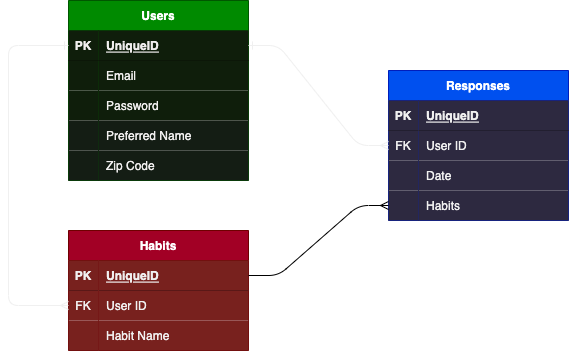

The diagram above was exported from draw.io. Its source (the exported page's mxGraphModel, read from the mxfile embedded in the PNG):
<mxGraphModel dx="1006" dy="809" grid="1" gridSize="10" guides="1" tooltips="1" connect="1" arrows="1" fold="1" page="1" pageScale="1" pageWidth="850" pageHeight="1100" math="0" shadow="0">
  <root>
    <mxCell id="0" />
    <mxCell id="1" parent="0" />
    <mxCell id="15" value="Users" style="shape=table;startSize=30;container=1;collapsible=1;childLayout=tableLayout;fixedRows=1;rowLines=0;fontStyle=1;align=center;resizeLast=1;fillColor=#008a00;fontColor=#ffffff;strokeColor=#005700;" parent="1" vertex="1">
      <mxGeometry x="200" y="90" width="180" height="180" as="geometry" />
    </mxCell>
    <mxCell id="16" value="" style="shape=tableRow;horizontal=0;startSize=0;swimlaneHead=0;swimlaneBody=0;fillColor=none;collapsible=0;dropTarget=0;points=[[0,0.5],[1,0.5]];portConstraint=eastwest;top=0;left=0;right=0;bottom=1;" parent="15" vertex="1">
      <mxGeometry y="30" width="180" height="30" as="geometry" />
    </mxCell>
    <mxCell id="17" value="PK" style="shape=partialRectangle;connectable=0;fillColor=#0F1E0B;top=0;left=0;bottom=0;right=0;fontStyle=1;overflow=hidden;fontColor=#F0EEEE;" parent="16" vertex="1">
      <mxGeometry width="30" height="30" as="geometry">
        <mxRectangle width="30" height="30" as="alternateBounds" />
      </mxGeometry>
    </mxCell>
    <mxCell id="18" value="UniqueID" style="shape=partialRectangle;connectable=0;fillColor=#0F1E0B;top=0;left=0;bottom=0;right=0;align=left;spacingLeft=6;fontStyle=5;overflow=hidden;fontColor=#F0EEEE;" parent="16" vertex="1">
      <mxGeometry x="30" width="150" height="30" as="geometry">
        <mxRectangle width="150" height="30" as="alternateBounds" />
      </mxGeometry>
    </mxCell>
    <mxCell id="19" value="" style="shape=tableRow;horizontal=0;startSize=0;swimlaneHead=0;swimlaneBody=0;fillColor=none;collapsible=0;dropTarget=0;points=[[0,0.5],[1,0.5]];portConstraint=eastwest;top=0;left=0;right=0;bottom=0;" parent="15" vertex="1">
      <mxGeometry y="60" width="180" height="30" as="geometry" />
    </mxCell>
    <mxCell id="20" value="" style="shape=partialRectangle;connectable=0;fillColor=#0F1E0B;top=0;left=0;bottom=0;right=0;editable=1;overflow=hidden;fontColor=#F0EEEE;" parent="19" vertex="1">
      <mxGeometry width="30" height="30" as="geometry">
        <mxRectangle width="30" height="30" as="alternateBounds" />
      </mxGeometry>
    </mxCell>
    <mxCell id="21" value="Email" style="shape=partialRectangle;connectable=0;fillColor=#0F1E0B;top=0;left=0;bottom=0;right=0;align=left;spacingLeft=6;overflow=hidden;fontColor=#F0EEEE;" parent="19" vertex="1">
      <mxGeometry x="30" width="150" height="30" as="geometry">
        <mxRectangle width="150" height="30" as="alternateBounds" />
      </mxGeometry>
    </mxCell>
    <mxCell id="22" value="" style="shape=tableRow;horizontal=0;startSize=0;swimlaneHead=0;swimlaneBody=0;fillColor=none;collapsible=0;dropTarget=0;points=[[0,0.5],[1,0.5]];portConstraint=eastwest;top=0;left=0;right=0;bottom=0;" parent="15" vertex="1">
      <mxGeometry y="90" width="180" height="30" as="geometry" />
    </mxCell>
    <mxCell id="23" value="" style="shape=partialRectangle;connectable=0;fillColor=#0F1E0B;top=0;left=0;bottom=0;right=0;editable=1;overflow=hidden;fontColor=#F0EEEE;" parent="22" vertex="1">
      <mxGeometry width="30" height="30" as="geometry">
        <mxRectangle width="30" height="30" as="alternateBounds" />
      </mxGeometry>
    </mxCell>
    <mxCell id="24" value="Password" style="shape=partialRectangle;connectable=0;fillColor=#0F1E0B;top=0;left=0;bottom=0;right=0;align=left;spacingLeft=6;overflow=hidden;fontColor=#F0EEEE;" parent="22" vertex="1">
      <mxGeometry x="30" width="150" height="30" as="geometry">
        <mxRectangle width="150" height="30" as="alternateBounds" />
      </mxGeometry>
    </mxCell>
    <mxCell id="64" style="shape=tableRow;horizontal=0;startSize=0;swimlaneHead=0;swimlaneBody=0;fillColor=none;collapsible=0;dropTarget=0;points=[[0,0.5],[1,0.5]];portConstraint=eastwest;top=0;left=0;right=0;bottom=0;" parent="15" vertex="1">
      <mxGeometry y="120" width="180" height="30" as="geometry" />
    </mxCell>
    <mxCell id="65" style="shape=partialRectangle;connectable=0;fillColor=#141D14;top=0;left=0;bottom=0;right=0;editable=1;overflow=hidden;fontColor=#F0EEEE;" parent="64" vertex="1">
      <mxGeometry width="30" height="30" as="geometry">
        <mxRectangle width="30" height="30" as="alternateBounds" />
      </mxGeometry>
    </mxCell>
    <mxCell id="66" value="Preferred Name" style="shape=partialRectangle;connectable=0;fillColor=#141D14;top=0;left=0;bottom=0;right=0;align=left;spacingLeft=6;overflow=hidden;fontColor=#F0EEEE;" parent="64" vertex="1">
      <mxGeometry x="30" width="150" height="30" as="geometry">
        <mxRectangle width="150" height="30" as="alternateBounds" />
      </mxGeometry>
    </mxCell>
    <mxCell id="67" style="shape=tableRow;horizontal=0;startSize=0;swimlaneHead=0;swimlaneBody=0;fillColor=none;collapsible=0;dropTarget=0;points=[[0,0.5],[1,0.5]];portConstraint=eastwest;top=0;left=0;right=0;bottom=0;" parent="15" vertex="1">
      <mxGeometry y="150" width="180" height="30" as="geometry" />
    </mxCell>
    <mxCell id="68" style="shape=partialRectangle;connectable=0;fillColor=#141D14;top=0;left=0;bottom=0;right=0;editable=1;overflow=hidden;fontColor=#F0EEEE;" parent="67" vertex="1">
      <mxGeometry width="30" height="30" as="geometry">
        <mxRectangle width="30" height="30" as="alternateBounds" />
      </mxGeometry>
    </mxCell>
    <mxCell id="69" value="Zip Code" style="shape=partialRectangle;connectable=0;fillColor=#141D14;top=0;left=0;bottom=0;right=0;align=left;spacingLeft=6;overflow=hidden;fontColor=#F0EEEE;" parent="67" vertex="1">
      <mxGeometry x="30" width="150" height="30" as="geometry">
        <mxRectangle width="150" height="30" as="alternateBounds" />
      </mxGeometry>
    </mxCell>
    <mxCell id="31" value="Habits" style="shape=table;startSize=30;container=1;collapsible=1;childLayout=tableLayout;fixedRows=1;rowLines=0;fontStyle=1;align=center;resizeLast=1;fillColor=#a20025;fontColor=#ffffff;strokeColor=#6F0000;" parent="1" vertex="1">
      <mxGeometry x="200" y="320" width="180" height="120" as="geometry" />
    </mxCell>
    <mxCell id="32" value="" style="shape=tableRow;horizontal=0;startSize=0;swimlaneHead=0;swimlaneBody=0;fillColor=none;collapsible=0;dropTarget=0;points=[[0,0.5],[1,0.5]];portConstraint=eastwest;top=0;left=0;right=0;bottom=1;" parent="31" vertex="1">
      <mxGeometry y="30" width="180" height="30" as="geometry" />
    </mxCell>
    <mxCell id="33" value="PK" style="shape=partialRectangle;connectable=0;fillColor=#78211E;top=0;left=0;bottom=0;right=0;fontStyle=1;overflow=hidden;fontColor=#F0F0F0;" parent="32" vertex="1">
      <mxGeometry width="30" height="30" as="geometry">
        <mxRectangle width="30" height="30" as="alternateBounds" />
      </mxGeometry>
    </mxCell>
    <mxCell id="34" value="UniqueID" style="shape=partialRectangle;connectable=0;fillColor=#78211E;top=0;left=0;bottom=0;right=0;align=left;spacingLeft=6;fontStyle=5;overflow=hidden;fontColor=#F0F0F0;" parent="32" vertex="1">
      <mxGeometry x="30" width="150" height="30" as="geometry">
        <mxRectangle width="150" height="30" as="alternateBounds" />
      </mxGeometry>
    </mxCell>
    <mxCell id="70" style="shape=tableRow;horizontal=0;startSize=0;swimlaneHead=0;swimlaneBody=0;fillColor=none;collapsible=0;dropTarget=0;points=[[0,0.5],[1,0.5]];portConstraint=eastwest;top=0;left=0;right=0;bottom=0;" parent="31" vertex="1">
      <mxGeometry y="60" width="180" height="30" as="geometry" />
    </mxCell>
    <mxCell id="71" value="FK" style="shape=partialRectangle;connectable=0;fillColor=#78211E;top=0;left=0;bottom=0;right=0;editable=1;overflow=hidden;fontColor=#F0F0F0;" parent="70" vertex="1">
      <mxGeometry width="30" height="30" as="geometry">
        <mxRectangle width="30" height="30" as="alternateBounds" />
      </mxGeometry>
    </mxCell>
    <mxCell id="72" value="User ID" style="shape=partialRectangle;connectable=0;fillColor=#78211E;top=0;left=0;bottom=0;right=0;align=left;spacingLeft=6;overflow=hidden;fontColor=#F0F0F0;" parent="70" vertex="1">
      <mxGeometry x="30" width="150" height="30" as="geometry">
        <mxRectangle width="150" height="30" as="alternateBounds" />
      </mxGeometry>
    </mxCell>
    <mxCell id="76" style="shape=tableRow;horizontal=0;startSize=0;swimlaneHead=0;swimlaneBody=0;fillColor=none;collapsible=0;dropTarget=0;points=[[0,0.5],[1,0.5]];portConstraint=eastwest;top=0;left=0;right=0;bottom=0;" parent="31" vertex="1">
      <mxGeometry y="90" width="180" height="30" as="geometry" />
    </mxCell>
    <mxCell id="77" style="shape=partialRectangle;connectable=0;fillColor=#78211E;top=0;left=0;bottom=0;right=0;editable=1;overflow=hidden;fontColor=#F0F0F0;" parent="76" vertex="1">
      <mxGeometry width="30" height="30" as="geometry">
        <mxRectangle width="30" height="30" as="alternateBounds" />
      </mxGeometry>
    </mxCell>
    <mxCell id="78" value="Habit Name" style="shape=partialRectangle;connectable=0;fillColor=#78211E;top=0;left=0;bottom=0;right=0;align=left;spacingLeft=6;overflow=hidden;fontColor=#F0F0F0;" parent="76" vertex="1">
      <mxGeometry x="30" width="150" height="30" as="geometry">
        <mxRectangle width="150" height="30" as="alternateBounds" />
      </mxGeometry>
    </mxCell>
    <mxCell id="47" value="Responses" style="shape=table;startSize=30;container=1;collapsible=1;childLayout=tableLayout;fixedRows=1;rowLines=0;fontStyle=1;align=center;resizeLast=1;fillColor=#0050ef;fontColor=#ffffff;strokeColor=#001DBC;" parent="1" vertex="1">
      <mxGeometry x="520" y="160" width="180" height="150" as="geometry" />
    </mxCell>
    <mxCell id="48" value="" style="shape=tableRow;horizontal=0;startSize=0;swimlaneHead=0;swimlaneBody=0;fillColor=none;collapsible=0;dropTarget=0;points=[[0,0.5],[1,0.5]];portConstraint=eastwest;top=0;left=0;right=0;bottom=1;" parent="47" vertex="1">
      <mxGeometry y="30" width="180" height="30" as="geometry" />
    </mxCell>
    <mxCell id="49" value="PK" style="shape=partialRectangle;connectable=0;fillColor=#2D2940;top=0;left=0;bottom=0;right=0;fontStyle=1;overflow=hidden;fontColor=#F0F0F0;" parent="48" vertex="1">
      <mxGeometry width="30" height="30" as="geometry">
        <mxRectangle width="30" height="30" as="alternateBounds" />
      </mxGeometry>
    </mxCell>
    <mxCell id="50" value="UniqueID" style="shape=partialRectangle;connectable=0;fillColor=#2D2940;top=0;left=0;bottom=0;right=0;align=left;spacingLeft=6;fontStyle=5;overflow=hidden;fontColor=#F0F0F0;" parent="48" vertex="1">
      <mxGeometry x="30" width="150" height="30" as="geometry">
        <mxRectangle width="150" height="30" as="alternateBounds" />
      </mxGeometry>
    </mxCell>
    <mxCell id="51" value="" style="shape=tableRow;horizontal=0;startSize=0;swimlaneHead=0;swimlaneBody=0;fillColor=none;collapsible=0;dropTarget=0;points=[[0,0.5],[1,0.5]];portConstraint=eastwest;top=0;left=0;right=0;bottom=0;" parent="47" vertex="1">
      <mxGeometry y="60" width="180" height="30" as="geometry" />
    </mxCell>
    <mxCell id="52" value="FK" style="shape=partialRectangle;connectable=0;fillColor=#2D2940;top=0;left=0;bottom=0;right=0;editable=1;overflow=hidden;fontColor=#F0F0F0;" parent="51" vertex="1">
      <mxGeometry width="30" height="30" as="geometry">
        <mxRectangle width="30" height="30" as="alternateBounds" />
      </mxGeometry>
    </mxCell>
    <mxCell id="53" value="User ID" style="shape=partialRectangle;connectable=0;fillColor=#2D2940;top=0;left=0;bottom=0;right=0;align=left;spacingLeft=6;overflow=hidden;fontColor=#F0F0F0;" parent="51" vertex="1">
      <mxGeometry x="30" width="150" height="30" as="geometry">
        <mxRectangle width="150" height="30" as="alternateBounds" />
      </mxGeometry>
    </mxCell>
    <mxCell id="54" value="" style="shape=tableRow;horizontal=0;startSize=0;swimlaneHead=0;swimlaneBody=0;fillColor=none;collapsible=0;dropTarget=0;points=[[0,0.5],[1,0.5]];portConstraint=eastwest;top=0;left=0;right=0;bottom=0;" parent="47" vertex="1">
      <mxGeometry y="90" width="180" height="30" as="geometry" />
    </mxCell>
    <mxCell id="55" value="" style="shape=partialRectangle;connectable=0;fillColor=#2D2940;top=0;left=0;bottom=0;right=0;editable=1;overflow=hidden;fontColor=#F0F0F0;" parent="54" vertex="1">
      <mxGeometry width="30" height="30" as="geometry">
        <mxRectangle width="30" height="30" as="alternateBounds" />
      </mxGeometry>
    </mxCell>
    <mxCell id="56" value="Date" style="shape=partialRectangle;connectable=0;fillColor=#2D2940;top=0;left=0;bottom=0;right=0;align=left;spacingLeft=6;overflow=hidden;fontColor=#F0F0F0;" parent="54" vertex="1">
      <mxGeometry x="30" width="150" height="30" as="geometry">
        <mxRectangle width="150" height="30" as="alternateBounds" />
      </mxGeometry>
    </mxCell>
    <mxCell id="57" value="" style="shape=tableRow;horizontal=0;startSize=0;swimlaneHead=0;swimlaneBody=0;fillColor=none;collapsible=0;dropTarget=0;points=[[0,0.5],[1,0.5]];portConstraint=eastwest;top=0;left=0;right=0;bottom=0;" parent="47" vertex="1">
      <mxGeometry y="120" width="180" height="30" as="geometry" />
    </mxCell>
    <mxCell id="58" value="" style="shape=partialRectangle;connectable=0;fillColor=#2D2940;top=0;left=0;bottom=0;right=0;editable=1;overflow=hidden;fontColor=#F0F0F0;" parent="57" vertex="1">
      <mxGeometry width="30" height="30" as="geometry">
        <mxRectangle width="30" height="30" as="alternateBounds" />
      </mxGeometry>
    </mxCell>
    <mxCell id="59" value="Habits" style="shape=partialRectangle;connectable=0;fillColor=#2D2940;top=0;left=0;bottom=0;right=0;align=left;spacingLeft=6;overflow=hidden;fontColor=#F0F0F0;" parent="57" vertex="1">
      <mxGeometry x="30" width="150" height="30" as="geometry">
        <mxRectangle width="150" height="30" as="alternateBounds" />
      </mxGeometry>
    </mxCell>
    <mxCell id="80" value="" style="edgeStyle=entityRelationEdgeStyle;fontSize=12;html=1;endArrow=ERmany;entryX=0;entryY=0.5;entryDx=0;entryDy=0;exitX=1;exitY=0.5;exitDx=0;exitDy=0;startArrow=ERone;startFill=0;strokeColor=#F0F0F0;" parent="1" source="16" target="51" edge="1">
      <mxGeometry width="100" height="100" relative="1" as="geometry">
        <mxPoint x="370" y="410" as="sourcePoint" />
        <mxPoint x="470" y="310" as="targetPoint" />
      </mxGeometry>
    </mxCell>
    <mxCell id="81" value="" style="edgeStyle=elbowEdgeStyle;fontSize=12;html=1;endArrow=ERone;entryX=0;entryY=0.5;entryDx=0;entryDy=0;endFill=0;startArrow=ERmany;startFill=0;strokeColor=#F0F0F0;exitX=0;exitY=0.5;exitDx=0;exitDy=0;" parent="1" source="70" target="16" edge="1">
      <mxGeometry width="100" height="100" relative="1" as="geometry">
        <mxPoint x="220" y="490" as="sourcePoint" />
        <mxPoint x="190" y="460" as="targetPoint" />
        <Array as="points">
          <mxPoint x="140" y="330" />
        </Array>
      </mxGeometry>
    </mxCell>
    <mxCell id="117" value="" style="edgeStyle=entityRelationEdgeStyle;fontSize=12;html=1;endArrow=ERmany;exitX=1;exitY=0.5;exitDx=0;exitDy=0;entryX=0;entryY=0.5;entryDx=0;entryDy=0;" parent="1" source="32" target="57" edge="1">
      <mxGeometry width="100" height="100" relative="1" as="geometry">
        <mxPoint x="370" y="460" as="sourcePoint" />
        <mxPoint x="480" y="395" as="targetPoint" />
      </mxGeometry>
    </mxCell>
  </root>
</mxGraphModel>